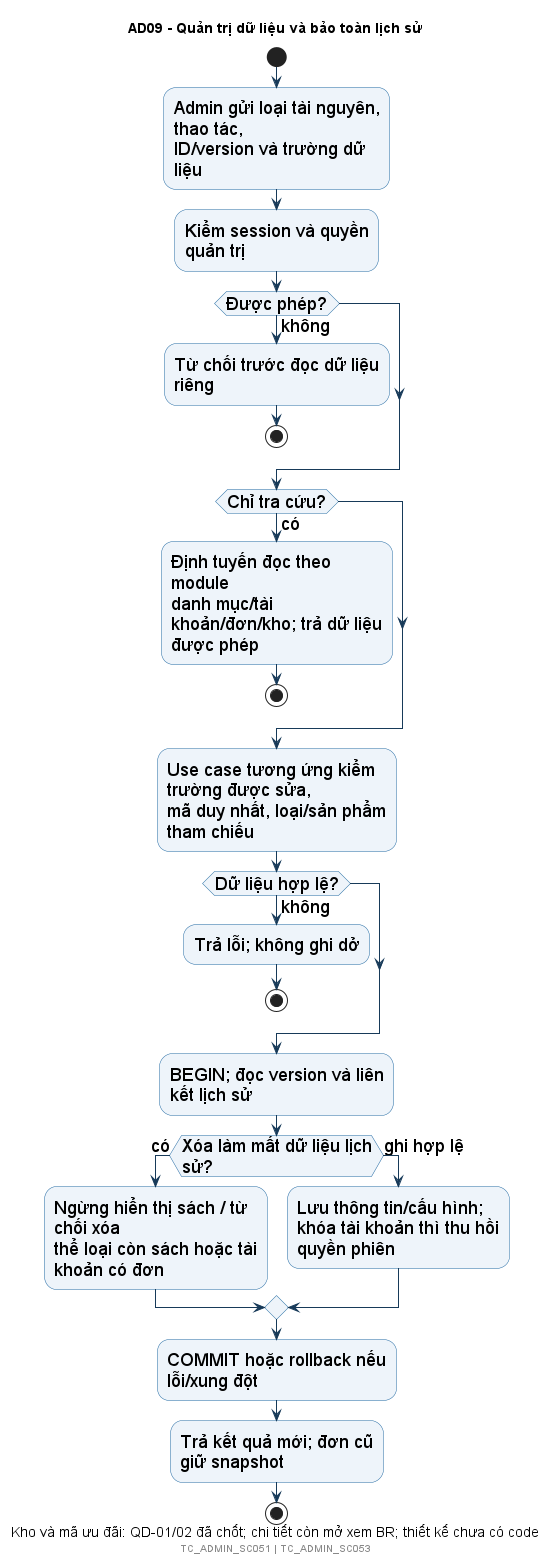

The diagram above was rendered by PlantUML. Its source (embedded in the PNG):
@startuml
!include style.iuml
title AD09 - Quản trị dữ liệu và bảo toàn lịch sử
caption Kho và mã ưu đãi: QD-01/02 đã chốt; chi tiết còn mở xem BR; thiết kế chưa có code
start
:Admin gửi loại tài nguyên, thao tác,\nID/version và trường dữ liệu;
:Kiểm session và quyền quản trị;
if (Được phép?) then (không)
 :Từ chối trước đọc dữ liệu riêng;
 stop
endif
if (Chỉ tra cứu?) then (có)
 :Định tuyến đọc theo module\ndanh mục/tài khoản/đơn/kho; trả dữ liệu được phép;
 stop
endif
:Use case tương ứng kiểm trường được sửa,\nmã duy nhất, loại/sản phẩm tham chiếu;
if (Dữ liệu hợp lệ?) then (không)
 :Trả lỗi; không ghi dở;
 stop
endif
:BEGIN; đọc version và liên kết lịch sử;
if (Xóa làm mất dữ liệu lịch sử?) then (có)
 :Ngừng hiển thị sách / từ chối xóa\nthể loại còn sách hoặc tài khoản có đơn;
else (ghi hợp lệ)
 :Lưu thông tin/cấu hình;\nkhóa tài khoản thì thu hồi quyền phiên;
endif
:COMMIT hoặc rollback nếu lỗi/xung đột;
:Trả kết quả mới; đơn cũ giữ snapshot;
stop
footer TC_ADMIN_SC051 | TC_ADMIN_SC053
@enduml